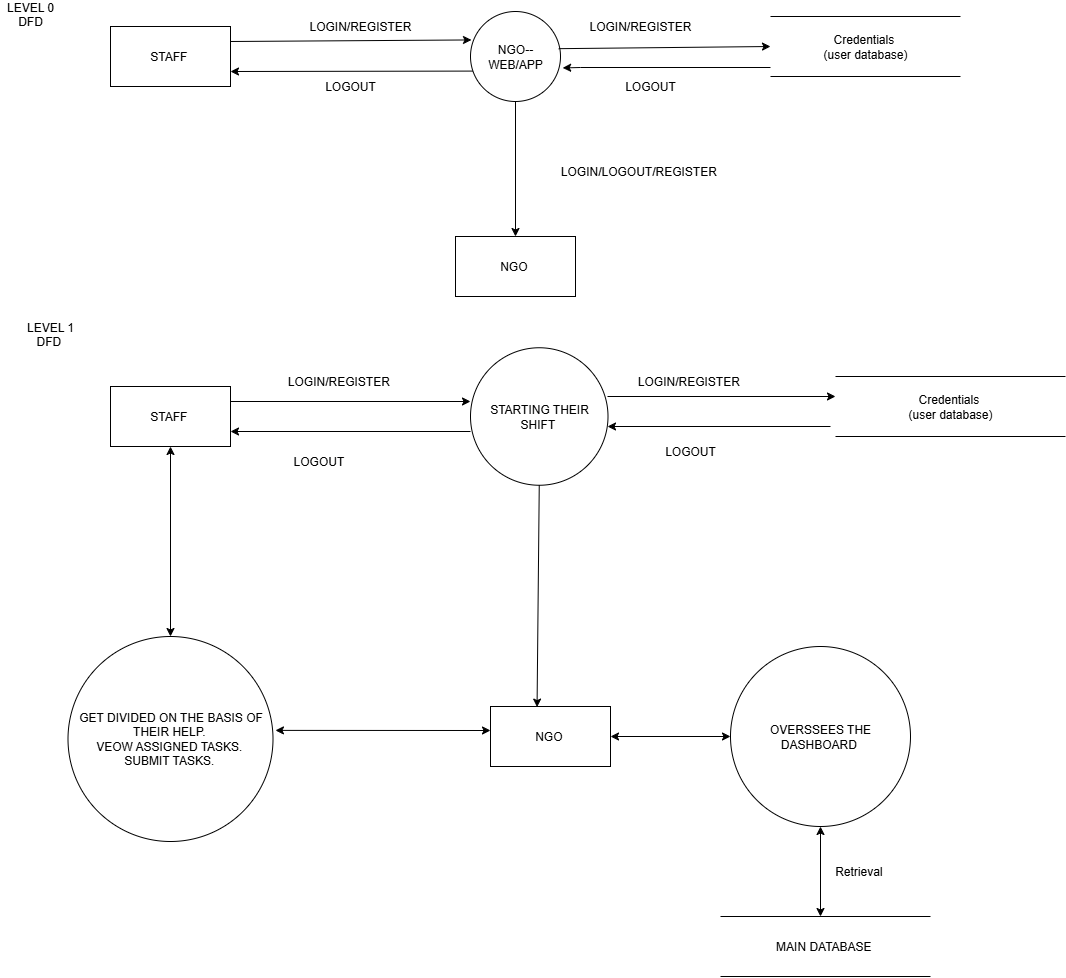

The diagram above was exported from draw.io. Its source (the exported page's mxGraphModel, read from the mxfile embedded in the PNG):
<mxGraphModel dx="2985" dy="967" grid="1" gridSize="10" guides="1" tooltips="1" connect="1" arrows="1" fold="1" page="1" pageScale="1" pageWidth="850" pageHeight="1100" math="0" shadow="0">
  <root>
    <mxCell id="0" />
    <mxCell id="1" parent="0" />
    <mxCell id="W1m3UBjXhorxU_EDi6Nh-1" value="STAFF&amp;nbsp;" style="rounded=0;whiteSpace=wrap;html=1;" parent="1" vertex="1">
      <mxGeometry x="-300" y="40" width="120" height="60" as="geometry" />
    </mxCell>
    <mxCell id="W1m3UBjXhorxU_EDi6Nh-2" value="" style="endArrow=classic;html=1;rounded=0;exitX=1;exitY=0.25;exitDx=0;exitDy=0;entryX=0.011;entryY=0.316;entryDx=0;entryDy=0;entryPerimeter=0;" parent="1" source="W1m3UBjXhorxU_EDi6Nh-1" target="W1m3UBjXhorxU_EDi6Nh-4" edge="1">
      <mxGeometry width="50" height="50" relative="1" as="geometry">
        <mxPoint x="400" y="330" as="sourcePoint" />
        <mxPoint x="40" y="55" as="targetPoint" />
      </mxGeometry>
    </mxCell>
    <mxCell id="W1m3UBjXhorxU_EDi6Nh-3" value="" style="endArrow=classic;html=1;rounded=0;entryX=1;entryY=0.75;entryDx=0;entryDy=0;exitX=0.047;exitY=0.662;exitDx=0;exitDy=0;exitPerimeter=0;" parent="1" source="W1m3UBjXhorxU_EDi6Nh-4" target="W1m3UBjXhorxU_EDi6Nh-1" edge="1">
      <mxGeometry width="50" height="50" relative="1" as="geometry">
        <mxPoint x="40" y="85" as="sourcePoint" />
        <mxPoint x="70" y="130" as="targetPoint" />
      </mxGeometry>
    </mxCell>
    <mxCell id="W1m3UBjXhorxU_EDi6Nh-4" value="NGO-- WEB/APP" style="ellipse;whiteSpace=wrap;html=1;aspect=fixed;" parent="1" vertex="1">
      <mxGeometry x="60" y="25" width="90" height="90" as="geometry" />
    </mxCell>
    <mxCell id="W1m3UBjXhorxU_EDi6Nh-6" value="" style="endArrow=classic;html=1;rounded=0;entryX=1.024;entryY=0.627;entryDx=0;entryDy=0;entryPerimeter=0;" parent="1" target="W1m3UBjXhorxU_EDi6Nh-4" edge="1">
      <mxGeometry width="50" height="50" relative="1" as="geometry">
        <mxPoint x="360" y="81" as="sourcePoint" />
        <mxPoint x="450" y="280" as="targetPoint" />
        <Array as="points">
          <mxPoint x="170" y="81" />
        </Array>
      </mxGeometry>
    </mxCell>
    <mxCell id="W1m3UBjXhorxU_EDi6Nh-7" value="Credentials&amp;nbsp;&lt;div&gt;(user database)&lt;/div&gt;" style="shape=partialRectangle;whiteSpace=wrap;html=1;left=0;right=0;fillColor=none;" parent="1" vertex="1">
      <mxGeometry x="360" y="30" width="190" height="60" as="geometry" />
    </mxCell>
    <mxCell id="W1m3UBjXhorxU_EDi6Nh-8" value="LOGIN/REGISTER" style="text;html=1;align=center;verticalAlign=middle;whiteSpace=wrap;rounded=0;" parent="1" vertex="1">
      <mxGeometry x="-100" y="25" width="100" height="30" as="geometry" />
    </mxCell>
    <mxCell id="W1m3UBjXhorxU_EDi6Nh-9" value="LOGOUT" style="text;html=1;align=center;verticalAlign=middle;whiteSpace=wrap;rounded=0;" parent="1" vertex="1">
      <mxGeometry x="-90" y="85" width="60" height="30" as="geometry" />
    </mxCell>
    <mxCell id="W1m3UBjXhorxU_EDi6Nh-10" value="LOGIN/REGISTER" style="text;html=1;align=center;verticalAlign=middle;whiteSpace=wrap;rounded=0;" parent="1" vertex="1">
      <mxGeometry x="200" y="25" width="60" height="30" as="geometry" />
    </mxCell>
    <mxCell id="W1m3UBjXhorxU_EDi6Nh-11" value="LOGOUT" style="text;html=1;align=center;verticalAlign=middle;whiteSpace=wrap;rounded=0;" parent="1" vertex="1">
      <mxGeometry x="210" y="85" width="60" height="30" as="geometry" />
    </mxCell>
    <mxCell id="W1m3UBjXhorxU_EDi6Nh-12" value="" style="endArrow=classic;html=1;rounded=0;exitX=0.5;exitY=1;exitDx=0;exitDy=0;" parent="1" source="W1m3UBjXhorxU_EDi6Nh-4" edge="1">
      <mxGeometry width="50" height="50" relative="1" as="geometry">
        <mxPoint x="220" y="260" as="sourcePoint" />
        <mxPoint x="105" y="250" as="targetPoint" />
      </mxGeometry>
    </mxCell>
    <mxCell id="W1m3UBjXhorxU_EDi6Nh-13" value="NGO&amp;nbsp;" style="rounded=0;whiteSpace=wrap;html=1;" parent="1" vertex="1">
      <mxGeometry x="45" y="250" width="120" height="60" as="geometry" />
    </mxCell>
    <mxCell id="W1m3UBjXhorxU_EDi6Nh-14" value="" style="endArrow=classic;html=1;rounded=0;entryX=0;entryY=0.5;entryDx=0;entryDy=0;exitX=0.98;exitY=0.413;exitDx=0;exitDy=0;exitPerimeter=0;" parent="1" source="W1m3UBjXhorxU_EDi6Nh-4" target="W1m3UBjXhorxU_EDi6Nh-7" edge="1">
      <mxGeometry width="50" height="50" relative="1" as="geometry">
        <mxPoint x="220" y="260" as="sourcePoint" />
        <mxPoint x="270" y="210" as="targetPoint" />
      </mxGeometry>
    </mxCell>
    <mxCell id="W1m3UBjXhorxU_EDi6Nh-15" value="LOGIN/LOGOUT/REGISTER&amp;nbsp;" style="text;html=1;align=center;verticalAlign=middle;whiteSpace=wrap;rounded=0;" parent="1" vertex="1">
      <mxGeometry x="200" y="170" width="60" height="30" as="geometry" />
    </mxCell>
    <mxCell id="W1m3UBjXhorxU_EDi6Nh-16" value="LEVEL 0 DFD&lt;div&gt;&lt;br&gt;&lt;/div&gt;" style="text;html=1;align=center;verticalAlign=middle;whiteSpace=wrap;rounded=0;" parent="1" vertex="1">
      <mxGeometry x="-410" y="20" width="60" height="30" as="geometry" />
    </mxCell>
    <mxCell id="W1m3UBjXhorxU_EDi6Nh-17" value="LEVEL 1 DFD&amp;nbsp;&lt;div&gt;&lt;br&gt;&lt;/div&gt;" style="text;html=1;align=center;verticalAlign=middle;whiteSpace=wrap;rounded=0;" parent="1" vertex="1">
      <mxGeometry x="-390" y="340" width="60" height="30" as="geometry" />
    </mxCell>
    <mxCell id="W1m3UBjXhorxU_EDi6Nh-18" value="STAFF&amp;nbsp;" style="rounded=0;whiteSpace=wrap;html=1;" parent="1" vertex="1">
      <mxGeometry x="-300" y="400" width="120" height="60" as="geometry" />
    </mxCell>
    <mxCell id="W1m3UBjXhorxU_EDi6Nh-19" value="" style="endArrow=classic;html=1;rounded=0;exitX=1;exitY=0.25;exitDx=0;exitDy=0;" parent="1" source="W1m3UBjXhorxU_EDi6Nh-18" edge="1">
      <mxGeometry width="50" height="50" relative="1" as="geometry">
        <mxPoint x="220" y="400" as="sourcePoint" />
        <mxPoint x="60" y="415" as="targetPoint" />
      </mxGeometry>
    </mxCell>
    <mxCell id="W1m3UBjXhorxU_EDi6Nh-20" value="" style="endArrow=classic;html=1;rounded=0;entryX=1;entryY=0.75;entryDx=0;entryDy=0;" parent="1" target="W1m3UBjXhorxU_EDi6Nh-18" edge="1">
      <mxGeometry width="50" height="50" relative="1" as="geometry">
        <mxPoint x="60" y="445" as="sourcePoint" />
        <mxPoint x="270" y="350" as="targetPoint" />
      </mxGeometry>
    </mxCell>
    <mxCell id="W1m3UBjXhorxU_EDi6Nh-21" value="STARTING THEIR SHIFT&amp;nbsp;" style="ellipse;whiteSpace=wrap;html=1;aspect=fixed;" parent="1" vertex="1">
      <mxGeometry x="60" y="361.25" width="137.5" height="137.5" as="geometry" />
    </mxCell>
    <mxCell id="W1m3UBjXhorxU_EDi6Nh-23" value="" style="endArrow=classic;html=1;rounded=0;" parent="1" edge="1">
      <mxGeometry width="50" height="50" relative="1" as="geometry">
        <mxPoint x="420" y="440" as="sourcePoint" />
        <mxPoint x="197" y="440" as="targetPoint" />
      </mxGeometry>
    </mxCell>
    <mxCell id="W1m3UBjXhorxU_EDi6Nh-25" value="Credentials&amp;nbsp;&lt;div&gt;(user database)&lt;/div&gt;" style="shape=partialRectangle;whiteSpace=wrap;html=1;left=0;right=0;fillColor=none;" parent="1" vertex="1">
      <mxGeometry x="425" y="390" width="230" height="60" as="geometry" />
    </mxCell>
    <mxCell id="W1m3UBjXhorxU_EDi6Nh-26" value="" style="endArrow=classic;startArrow=classic;html=1;rounded=0;entryX=0.5;entryY=1;entryDx=0;entryDy=0;" parent="1" target="W1m3UBjXhorxU_EDi6Nh-18" edge="1">
      <mxGeometry width="50" height="50" relative="1" as="geometry">
        <mxPoint x="-240" y="650" as="sourcePoint" />
        <mxPoint x="270" y="510" as="targetPoint" />
      </mxGeometry>
    </mxCell>
    <mxCell id="W1m3UBjXhorxU_EDi6Nh-27" value="GET DIVIDED ON THE BASIS OF THEIR HELP.&amp;nbsp;&lt;div&gt;VEOW ASSIGNED TASKS.&amp;nbsp;&lt;/div&gt;&lt;div&gt;SUBMIT TASKS.&amp;nbsp;&lt;/div&gt;" style="ellipse;whiteSpace=wrap;html=1;aspect=fixed;" parent="1" vertex="1">
      <mxGeometry x="-342.5" y="650" width="205" height="205" as="geometry" />
    </mxCell>
    <mxCell id="W1m3UBjXhorxU_EDi6Nh-28" value="" style="endArrow=classic;startArrow=classic;html=1;rounded=0;exitX=1.012;exitY=0.458;exitDx=0;exitDy=0;exitPerimeter=0;" parent="1" source="W1m3UBjXhorxU_EDi6Nh-27" edge="1">
      <mxGeometry width="50" height="50" relative="1" as="geometry">
        <mxPoint x="200" y="670" as="sourcePoint" />
        <mxPoint x="80" y="744" as="targetPoint" />
      </mxGeometry>
    </mxCell>
    <mxCell id="W1m3UBjXhorxU_EDi6Nh-29" value="NGO&amp;nbsp;" style="rounded=0;whiteSpace=wrap;html=1;" parent="1" vertex="1">
      <mxGeometry x="80" y="720" width="120" height="60" as="geometry" />
    </mxCell>
    <mxCell id="W1m3UBjXhorxU_EDi6Nh-30" value="" style="endArrow=classic;startArrow=classic;html=1;rounded=0;exitX=1;exitY=0.5;exitDx=0;exitDy=0;" parent="1" source="W1m3UBjXhorxU_EDi6Nh-29" edge="1">
      <mxGeometry width="50" height="50" relative="1" as="geometry">
        <mxPoint x="200" y="670" as="sourcePoint" />
        <mxPoint x="320" y="750" as="targetPoint" />
      </mxGeometry>
    </mxCell>
    <mxCell id="W1m3UBjXhorxU_EDi6Nh-31" value="OVERSSEES THE DASHBOARD&amp;nbsp;" style="ellipse;whiteSpace=wrap;html=1;aspect=fixed;" parent="1" vertex="1">
      <mxGeometry x="320" y="660" width="180" height="180" as="geometry" />
    </mxCell>
    <mxCell id="W1m3UBjXhorxU_EDi6Nh-32" value="" style="endArrow=classic;startArrow=classic;html=1;rounded=0;entryX=0.5;entryY=1;entryDx=0;entryDy=0;" parent="1" target="W1m3UBjXhorxU_EDi6Nh-31" edge="1">
      <mxGeometry width="50" height="50" relative="1" as="geometry">
        <mxPoint x="410" y="930" as="sourcePoint" />
        <mxPoint x="250" y="720" as="targetPoint" />
      </mxGeometry>
    </mxCell>
    <mxCell id="W1m3UBjXhorxU_EDi6Nh-33" value="MAIN DATABASE&amp;nbsp;" style="shape=partialRectangle;whiteSpace=wrap;html=1;left=0;right=0;fillColor=none;" parent="1" vertex="1">
      <mxGeometry x="310" y="930" width="210" height="60" as="geometry" />
    </mxCell>
    <mxCell id="W1m3UBjXhorxU_EDi6Nh-34" value="Retrieval&amp;nbsp;" style="text;html=1;align=center;verticalAlign=middle;whiteSpace=wrap;rounded=0;" parent="1" vertex="1">
      <mxGeometry x="420" y="870" width="60" height="30" as="geometry" />
    </mxCell>
    <mxCell id="W1m3UBjXhorxU_EDi6Nh-35" value="LOGIN/REGISTER&amp;nbsp;" style="text;html=1;align=center;verticalAlign=middle;whiteSpace=wrap;rounded=0;" parent="1" vertex="1">
      <mxGeometry x="-100" y="380" width="60" height="30" as="geometry" />
    </mxCell>
    <mxCell id="W1m3UBjXhorxU_EDi6Nh-36" value="LOGOUT&amp;nbsp;" style="text;html=1;align=center;verticalAlign=middle;whiteSpace=wrap;rounded=0;" parent="1" vertex="1">
      <mxGeometry x="-120" y="460" width="60" height="30" as="geometry" />
    </mxCell>
    <mxCell id="W1m3UBjXhorxU_EDi6Nh-37" value="" style="endArrow=classic;html=1;rounded=0;exitX=0.5;exitY=1;exitDx=0;exitDy=0;entryX=0.388;entryY=0.01;entryDx=0;entryDy=0;entryPerimeter=0;" parent="1" source="W1m3UBjXhorxU_EDi6Nh-21" target="W1m3UBjXhorxU_EDi6Nh-29" edge="1">
      <mxGeometry width="50" height="50" relative="1" as="geometry">
        <mxPoint x="200" y="590" as="sourcePoint" />
        <mxPoint x="250" y="540" as="targetPoint" />
      </mxGeometry>
    </mxCell>
    <mxCell id="W1m3UBjXhorxU_EDi6Nh-41" value="" style="endArrow=classic;html=1;rounded=0;exitX=0.961;exitY=0.391;exitDx=0;exitDy=0;exitPerimeter=0;" parent="1" edge="1">
      <mxGeometry width="50" height="50" relative="1" as="geometry">
        <mxPoint x="196.99749999999983" y="410.00250000000005" as="sourcePoint" />
        <mxPoint x="425" y="410" as="targetPoint" />
        <Array as="points" />
      </mxGeometry>
    </mxCell>
    <mxCell id="W1m3UBjXhorxU_EDi6Nh-42" value="LOGIN/REGISTER&amp;nbsp;" style="text;html=1;align=center;verticalAlign=middle;whiteSpace=wrap;rounded=0;" parent="1" vertex="1">
      <mxGeometry x="250" y="380" width="60" height="30" as="geometry" />
    </mxCell>
    <mxCell id="W1m3UBjXhorxU_EDi6Nh-43" value="LOGOUT" style="text;html=1;align=center;verticalAlign=middle;whiteSpace=wrap;rounded=0;" parent="1" vertex="1">
      <mxGeometry x="250" y="450" width="60" height="30" as="geometry" />
    </mxCell>
  </root>
</mxGraphModel>